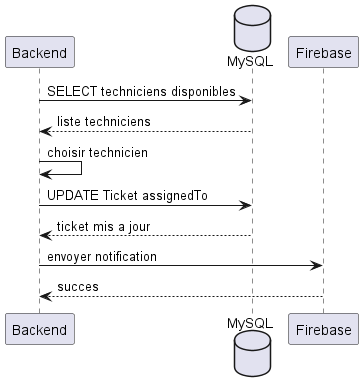

The diagram above was rendered by PlantUML. Its source (embedded in the PNG):
@startuml
participant Backend
database MySQL
participant Firebase
Backend -> MySQL : SELECT techniciens disponibles
MySQL --> Backend : liste techniciens
Backend -> Backend : choisir technicien
Backend -> MySQL : UPDATE Ticket assignedTo
MySQL --> Backend : ticket mis a jour
Backend -> Firebase : envoyer notification
Firebase --> Backend : succes
@enduml